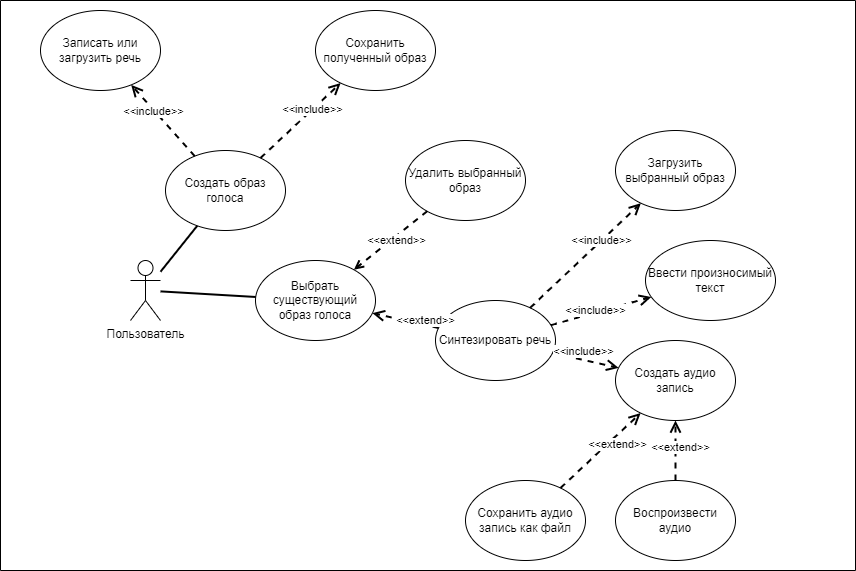

The diagram above was exported from draw.io. Its source (the exported page's mxGraphModel, read from the mxfile embedded in the PNG):
<mxGraphModel dx="1422" dy="794" grid="1" gridSize="10" guides="1" tooltips="1" connect="1" arrows="1" fold="1" page="1" pageScale="1" pageWidth="827" pageHeight="1169" math="0" shadow="0">
  <root>
    <mxCell id="0" />
    <mxCell id="1" parent="0" />
    <mxCell id="IUgiVxC0OZK5LSJUye0a-1" value="Пользователь" style="shape=umlActor;verticalLabelPosition=bottom;verticalAlign=top;html=1;outlineConnect=0;" parent="1" vertex="1">
      <mxGeometry x="285" y="270" width="30" height="60" as="geometry" />
    </mxCell>
    <mxCell id="IUgiVxC0OZK5LSJUye0a-4" value="Создать образ голоса" style="ellipse;whiteSpace=wrap;html=1;" parent="1" vertex="1">
      <mxGeometry x="320" y="160" width="120" height="80" as="geometry" />
    </mxCell>
    <mxCell id="IUgiVxC0OZK5LSJUye0a-5" value="Выбрать существующий образ голоса" style="ellipse;whiteSpace=wrap;html=1;" parent="1" vertex="1">
      <mxGeometry x="410" y="270" width="120" height="80" as="geometry" />
    </mxCell>
    <mxCell id="IUgiVxC0OZK5LSJUye0a-6" value="Записать или загрузить речь" style="ellipse;whiteSpace=wrap;html=1;" parent="1" vertex="1">
      <mxGeometry x="195" y="20" width="120" height="80" as="geometry" />
    </mxCell>
    <mxCell id="IUgiVxC0OZK5LSJUye0a-7" value="Удалить выбранный образ" style="ellipse;whiteSpace=wrap;html=1;" parent="1" vertex="1">
      <mxGeometry x="560" y="150" width="120" height="80" as="geometry" />
    </mxCell>
    <mxCell id="IUgiVxC0OZK5LSJUye0a-8" value="Синтезировать речь" style="ellipse;whiteSpace=wrap;html=1;" parent="1" vertex="1">
      <mxGeometry x="590" y="310" width="120" height="80" as="geometry" />
    </mxCell>
    <mxCell id="IUgiVxC0OZK5LSJUye0a-9" value="" style="endArrow=none;html=1;rounded=0;strokeWidth=2;" parent="1" source="IUgiVxC0OZK5LSJUye0a-1" target="IUgiVxC0OZK5LSJUye0a-5" edge="1">
      <mxGeometry width="50" height="50" relative="1" as="geometry">
        <mxPoint x="300" y="290" as="sourcePoint" />
        <mxPoint x="350" y="240" as="targetPoint" />
      </mxGeometry>
    </mxCell>
    <mxCell id="IUgiVxC0OZK5LSJUye0a-10" value="" style="endArrow=none;html=1;rounded=0;strokeWidth=2;" parent="1" source="IUgiVxC0OZK5LSJUye0a-1" target="IUgiVxC0OZK5LSJUye0a-4" edge="1">
      <mxGeometry width="50" height="50" relative="1" as="geometry">
        <mxPoint x="280" y="300" as="sourcePoint" />
        <mxPoint x="420" y="210" as="targetPoint" />
      </mxGeometry>
    </mxCell>
    <mxCell id="IUgiVxC0OZK5LSJUye0a-11" value="" style="endArrow=open;dashed=1;html=1;strokeWidth=2;rounded=0;endFill=0;endSize=8;" parent="1" source="IUgiVxC0OZK5LSJUye0a-4" target="IUgiVxC0OZK5LSJUye0a-6" edge="1">
      <mxGeometry width="50" height="50" relative="1" as="geometry">
        <mxPoint x="150" y="160" as="sourcePoint" />
        <mxPoint x="200" y="110" as="targetPoint" />
      </mxGeometry>
    </mxCell>
    <mxCell id="IUgiVxC0OZK5LSJUye0a-12" value="&amp;lt;&amp;lt;include&amp;gt;&amp;gt;" style="edgeLabel;html=1;align=center;verticalAlign=middle;resizable=0;points=[];" parent="IUgiVxC0OZK5LSJUye0a-11" vertex="1" connectable="0">
      <mxGeometry x="0.2857" y="1" relative="1" as="geometry">
        <mxPoint as="offset" />
      </mxGeometry>
    </mxCell>
    <mxCell id="IUgiVxC0OZK5LSJUye0a-13" value="" style="endArrow=open;dashed=1;html=1;strokeWidth=2;rounded=0;endFill=0;startSize=8;" parent="1" source="IUgiVxC0OZK5LSJUye0a-7" target="IUgiVxC0OZK5LSJUye0a-5" edge="1">
      <mxGeometry width="50" height="50" relative="1" as="geometry">
        <mxPoint x="310" y="180" as="sourcePoint" />
        <mxPoint x="310" y="110" as="targetPoint" />
      </mxGeometry>
    </mxCell>
    <mxCell id="IUgiVxC0OZK5LSJUye0a-14" value="&amp;lt;&amp;lt;extend&amp;gt;&amp;gt;" style="edgeLabel;html=1;align=center;verticalAlign=middle;resizable=0;points=[];" parent="IUgiVxC0OZK5LSJUye0a-13" vertex="1" connectable="0">
      <mxGeometry x="0.2857" y="1" relative="1" as="geometry">
        <mxPoint x="15" y="-9" as="offset" />
      </mxGeometry>
    </mxCell>
    <mxCell id="IUgiVxC0OZK5LSJUye0a-15" value="Ввести произносимый текст" style="ellipse;whiteSpace=wrap;html=1;" parent="1" vertex="1">
      <mxGeometry x="800" y="250" width="130" height="80" as="geometry" />
    </mxCell>
    <mxCell id="IUgiVxC0OZK5LSJUye0a-16" value="" style="endArrow=open;dashed=1;html=1;strokeWidth=2;rounded=0;endFill=0;endSize=8;" parent="1" source="IUgiVxC0OZK5LSJUye0a-8" target="IUgiVxC0OZK5LSJUye0a-5" edge="1">
      <mxGeometry width="50" height="50" relative="1" as="geometry">
        <mxPoint x="591.6399476281053" y="230.75715910899658" as="sourcePoint" />
        <mxPoint x="518.4110639798689" y="289.27114881610464" as="targetPoint" />
      </mxGeometry>
    </mxCell>
    <mxCell id="IUgiVxC0OZK5LSJUye0a-17" value="&amp;lt;&amp;lt;extend&amp;gt;&amp;gt;" style="edgeLabel;html=1;align=center;verticalAlign=middle;resizable=0;points=[];" parent="IUgiVxC0OZK5LSJUye0a-16" vertex="1" connectable="0">
      <mxGeometry x="0.2857" y="1" relative="1" as="geometry">
        <mxPoint x="30" y="1" as="offset" />
      </mxGeometry>
    </mxCell>
    <mxCell id="IUgiVxC0OZK5LSJUye0a-18" value="" style="endArrow=open;dashed=1;html=1;strokeWidth=2;rounded=0;endFill=0;endSize=8;" parent="1" source="IUgiVxC0OZK5LSJUye0a-8" target="IUgiVxC0OZK5LSJUye0a-15" edge="1">
      <mxGeometry width="50" height="50" relative="1" as="geometry">
        <mxPoint x="310" y="180" as="sourcePoint" />
        <mxPoint x="310" y="110" as="targetPoint" />
      </mxGeometry>
    </mxCell>
    <mxCell id="IUgiVxC0OZK5LSJUye0a-19" value="&amp;lt;&amp;lt;include&amp;gt;&amp;gt;" style="edgeLabel;html=1;align=center;verticalAlign=middle;resizable=0;points=[];" parent="IUgiVxC0OZK5LSJUye0a-18" vertex="1" connectable="0">
      <mxGeometry x="0.2857" y="1" relative="1" as="geometry">
        <mxPoint x="-20" y="4" as="offset" />
      </mxGeometry>
    </mxCell>
    <mxCell id="IUgiVxC0OZK5LSJUye0a-20" value="Создать аудио запись" style="ellipse;whiteSpace=wrap;html=1;" parent="1" vertex="1">
      <mxGeometry x="770" y="350" width="120" height="80" as="geometry" />
    </mxCell>
    <mxCell id="IUgiVxC0OZK5LSJUye0a-21" value="" style="endArrow=open;dashed=1;html=1;strokeWidth=2;rounded=0;endFill=0;endSize=8;" parent="1" source="IUgiVxC0OZK5LSJUye0a-8" target="IUgiVxC0OZK5LSJUye0a-20" edge="1">
      <mxGeometry width="50" height="50" relative="1" as="geometry">
        <mxPoint x="700.7793547645233" y="350.6587569377207" as="sourcePoint" />
        <mxPoint x="742.7681610647944" y="320.4069240333481" as="targetPoint" />
      </mxGeometry>
    </mxCell>
    <mxCell id="IUgiVxC0OZK5LSJUye0a-22" value="&amp;lt;&amp;lt;include&amp;gt;&amp;gt;" style="edgeLabel;html=1;align=center;verticalAlign=middle;resizable=0;points=[];" parent="IUgiVxC0OZK5LSJUye0a-21" vertex="1" connectable="0">
      <mxGeometry x="0.2857" y="1" relative="1" as="geometry">
        <mxPoint x="-13" y="-11" as="offset" />
      </mxGeometry>
    </mxCell>
    <mxCell id="IUgiVxC0OZK5LSJUye0a-23" value="Сохранить аудио запись как файл" style="ellipse;whiteSpace=wrap;html=1;" parent="1" vertex="1">
      <mxGeometry x="620" y="490" width="120" height="80" as="geometry" />
    </mxCell>
    <mxCell id="IUgiVxC0OZK5LSJUye0a-24" value="" style="endArrow=open;dashed=1;html=1;strokeWidth=2;rounded=0;endFill=0;endSize=8;" parent="1" source="IUgiVxC0OZK5LSJUye0a-23" target="IUgiVxC0OZK5LSJUye0a-20" edge="1">
      <mxGeometry width="50" height="50" relative="1" as="geometry">
        <mxPoint x="606.334368540005" y="362.1114561800018" as="sourcePoint" />
        <mxPoint x="533.665631459995" y="337.8885438199984" as="targetPoint" />
      </mxGeometry>
    </mxCell>
    <mxCell id="IUgiVxC0OZK5LSJUye0a-25" value="&amp;lt;&amp;lt;extend&amp;gt;&amp;gt;" style="edgeLabel;html=1;align=center;verticalAlign=middle;resizable=0;points=[];" parent="IUgiVxC0OZK5LSJUye0a-24" vertex="1" connectable="0">
      <mxGeometry x="0.2857" y="1" relative="1" as="geometry">
        <mxPoint x="5" y="5" as="offset" />
      </mxGeometry>
    </mxCell>
    <mxCell id="IUgiVxC0OZK5LSJUye0a-26" value="Загрузить выбранный образ" style="ellipse;whiteSpace=wrap;html=1;" parent="1" vertex="1">
      <mxGeometry x="770" y="140" width="120" height="80" as="geometry" />
    </mxCell>
    <mxCell id="IUgiVxC0OZK5LSJUye0a-30" value="" style="endArrow=open;dashed=1;html=1;strokeWidth=2;rounded=0;endFill=0;endSize=8;" parent="1" source="IUgiVxC0OZK5LSJUye0a-8" target="IUgiVxC0OZK5LSJUye0a-26" edge="1">
      <mxGeometry width="50" height="50" relative="1" as="geometry">
        <mxPoint x="708.4591771300845" y="356.413674848189" as="sourcePoint" />
        <mxPoint x="773.9430413052114" y="324.7548890641401" as="targetPoint" />
      </mxGeometry>
    </mxCell>
    <mxCell id="IUgiVxC0OZK5LSJUye0a-31" value="&amp;lt;&amp;lt;include&amp;gt;&amp;gt;" style="edgeLabel;html=1;align=center;verticalAlign=middle;resizable=0;points=[];" parent="IUgiVxC0OZK5LSJUye0a-30" vertex="1" connectable="0">
      <mxGeometry x="0.2857" y="1" relative="1" as="geometry">
        <mxPoint as="offset" />
      </mxGeometry>
    </mxCell>
    <mxCell id="IUgiVxC0OZK5LSJUye0a-32" value="Сохранить полученный образ" style="ellipse;whiteSpace=wrap;html=1;" parent="1" vertex="1">
      <mxGeometry x="470" y="20" width="120" height="80" as="geometry" />
    </mxCell>
    <mxCell id="IUgiVxC0OZK5LSJUye0a-33" value="" style="endArrow=open;dashed=1;html=1;strokeWidth=2;rounded=0;endFill=0;endSize=8;" parent="1" source="IUgiVxC0OZK5LSJUye0a-4" target="IUgiVxC0OZK5LSJUye0a-32" edge="1">
      <mxGeometry width="50" height="50" relative="1" as="geometry">
        <mxPoint x="376.1288154244328" y="171.08362105188098" as="sourcePoint" />
        <mxPoint x="353.8972316383624" y="108.91224858741452" as="targetPoint" />
      </mxGeometry>
    </mxCell>
    <mxCell id="IUgiVxC0OZK5LSJUye0a-34" value="&amp;lt;&amp;lt;include&amp;gt;&amp;gt;" style="edgeLabel;html=1;align=center;verticalAlign=middle;resizable=0;points=[];" parent="IUgiVxC0OZK5LSJUye0a-33" vertex="1" connectable="0">
      <mxGeometry x="0.2857" y="1" relative="1" as="geometry">
        <mxPoint as="offset" />
      </mxGeometry>
    </mxCell>
    <mxCell id="IUgiVxC0OZK5LSJUye0a-36" value="Воспроизвести аудио" style="ellipse;whiteSpace=wrap;html=1;" parent="1" vertex="1">
      <mxGeometry x="770" y="490" width="120" height="80" as="geometry" />
    </mxCell>
    <mxCell id="IUgiVxC0OZK5LSJUye0a-37" value="" style="endArrow=open;dashed=1;html=1;strokeWidth=2;rounded=0;endFill=0;endSize=8;" parent="1" source="IUgiVxC0OZK5LSJUye0a-36" target="IUgiVxC0OZK5LSJUye0a-20" edge="1">
      <mxGeometry width="50" height="50" relative="1" as="geometry">
        <mxPoint x="717.0194857421452" y="465.1523042826061" as="sourcePoint" />
        <mxPoint x="793.013349150104" y="424.8752857440627" as="targetPoint" />
      </mxGeometry>
    </mxCell>
    <mxCell id="IUgiVxC0OZK5LSJUye0a-38" value="&amp;lt;&amp;lt;extend&amp;gt;&amp;gt;" style="edgeLabel;html=1;align=center;verticalAlign=middle;resizable=0;points=[];" parent="IUgiVxC0OZK5LSJUye0a-37" vertex="1" connectable="0">
      <mxGeometry x="0.2857" y="1" relative="1" as="geometry">
        <mxPoint x="5" y="5" as="offset" />
      </mxGeometry>
    </mxCell>
    <mxCell id="0G8Drzugz5vkX7mE4cwg-1" value="" style="swimlane;startSize=0;" vertex="1" parent="1">
      <mxGeometry x="155" y="10" width="855" height="570" as="geometry" />
    </mxCell>
  </root>
</mxGraphModel>